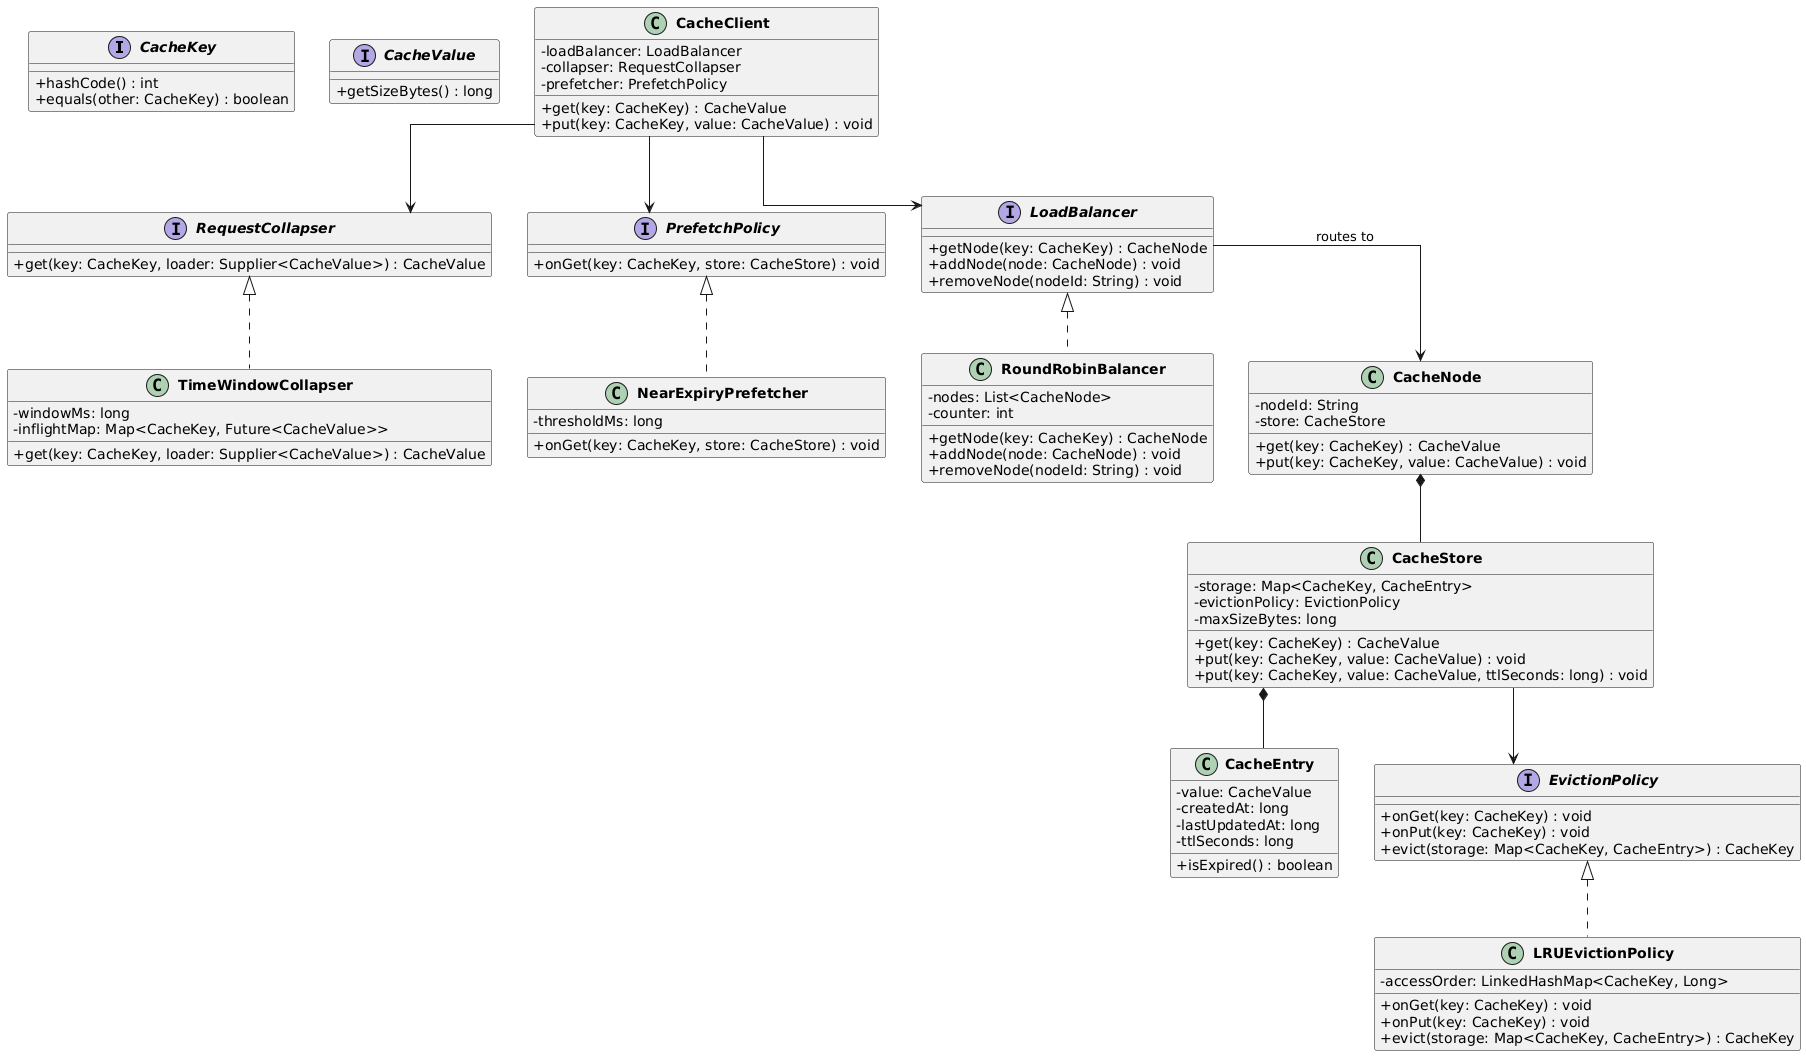

The diagram above was rendered by PlantUML. Its source (embedded in the PNG):
@startuml
skinparam classAttributeIconSize 0
skinparam classFontStyle bold
skinparam packageStyle rectangle
skinparam linetype ortho

' ─────────────────────────────────────────
' KEY & VALUE INTERFACES
' ─────────────────────────────────────────
interface CacheKey {
  + hashCode() : int
  + equals(other: CacheKey) : boolean
}

interface CacheValue {
  + getSizeBytes() : long
}

' ─────────────────────────────────────────
' CLIENT
' ─────────────────────────────────────────
class CacheClient {
  - loadBalancer: LoadBalancer
  - collapser: RequestCollapser
  - prefetcher: PrefetchPolicy
  + get(key: CacheKey) : CacheValue
  + put(key: CacheKey, value: CacheValue) : void
}

' ─────────────────────────────────────────
' REQUEST COLLAPSING
' ─────────────────────────────────────────
interface RequestCollapser {
  + get(key: CacheKey, loader: Supplier<CacheValue>) : CacheValue
}

class TimeWindowCollapser implements RequestCollapser {
  - windowMs: long
  - inflightMap: Map<CacheKey, Future<CacheValue>>
  + get(key: CacheKey, loader: Supplier<CacheValue>) : CacheValue
}


' ─────────────────────────────────────────
' PREFETCH POLICY
' ─────────────────────────────────────────
interface PrefetchPolicy {
  + onGet(key: CacheKey, store: CacheStore) : void
}

class NearExpiryPrefetcher implements PrefetchPolicy {
  - thresholdMs: long
  + onGet(key: CacheKey, store: CacheStore) : void
}


' ─────────────────────────────────────────
' LOAD BALANCER
' ─────────────────────────────────────────
interface LoadBalancer {
  + getNode(key: CacheKey) : CacheNode
  + addNode(node: CacheNode) : void
  + removeNode(nodeId: String) : void
}


class RoundRobinBalancer implements LoadBalancer {
  - nodes: List<CacheNode>
  - counter: int
  + getNode(key: CacheKey) : CacheNode
  + addNode(node: CacheNode) : void
  + removeNode(nodeId: String) : void
}

' ─────────────────────────────────────────
' CACHE NODE
' ─────────────────────────────────────────
class CacheNode {
  - nodeId: String
  - store: CacheStore
  + get(key: CacheKey) : CacheValue
  + put(key: CacheKey, value: CacheValue) : void
}

' ─────────────────────────────────────────
' CACHE STORE
' ─────────────────────────────────────────
class CacheStore {
  - storage: Map<CacheKey, CacheEntry>
  - evictionPolicy: EvictionPolicy
  - maxSizeBytes: long
  + get(key: CacheKey) : CacheValue
  + put(key: CacheKey, value: CacheValue) : void
  + put(key: CacheKey, value: CacheValue, ttlSeconds: long) : void
}

class CacheEntry {
  - value: CacheValue
  - createdAt: long
  - lastUpdatedAt: long
  - ttlSeconds: long
  + isExpired() : boolean
}

' ─────────────────────────────────────────
' EVICTION POLICY
' ─────────────────────────────────────────
interface EvictionPolicy {
  + onGet(key: CacheKey) : void
  + onPut(key: CacheKey) : void
  + evict(storage: Map<CacheKey, CacheEntry>) : CacheKey
}

class LRUEvictionPolicy implements EvictionPolicy {
  - accessOrder: LinkedHashMap<CacheKey, Long>
  + onGet(key: CacheKey) : void
  + onPut(key: CacheKey) : void
  + evict(storage: Map<CacheKey, CacheEntry>) : CacheKey
}



' ─────────────────────────────────────────
' RELATIONSHIPS
' ─────────────────────────────────────────
CacheClient --> LoadBalancer
CacheClient --> RequestCollapser
CacheClient --> PrefetchPolicy

LoadBalancer --> CacheNode : routes to

CacheNode *-- CacheStore
CacheStore *-- CacheEntry
CacheStore --> EvictionPolicy
@enduml